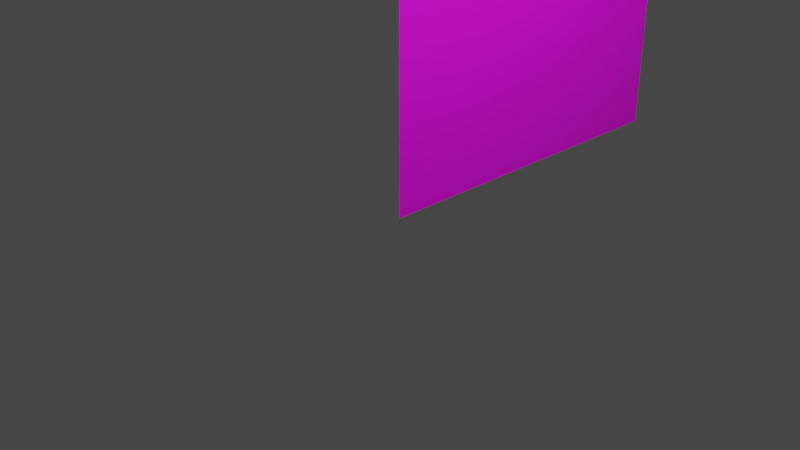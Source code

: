 # Source: wallalt1.blend  (saved by Blender 2.93.20; exported with 4.5.12 LTS)
import bpy
from mathutils import Matrix  # noqa: F401  (used for matrix-valued properties, if any)

bpy.ops.wm.read_factory_settings(use_empty=True)
scene = bpy.context.scene
scene.name = 'Scene'

# ---- collections
col_collection = bpy.data.collections.new('Collection'); scene.collection.children.link(col_collection)

# ---- images (referenced by path relative to the original .blend; pixels are not part of the script)
import os
ASSET_DIR = os.environ.get("B2B_ASSET_DIR", "")  # directory of the original .blend (textures are referenced by path, not embedded)
HERE = os.path.dirname(os.path.abspath(__file__))  # packed textures are extracted next to this script under _unpacked/

def load_image(name, relpath, width, height, colorspace="sRGB"):
    """Load a texture the original file referenced (path relative to the .blend, or extracted next to this script)."""
    p = next((c for c in (os.path.join(HERE, relpath), os.path.join(ASSET_DIR, relpath)) if relpath and os.path.exists(c)), "")
    if p:
        img = bpy.data.images.load(p, check_existing=True)
        img.name = name
    else:  # same state as the original file: an image datablock whose file is absent (Cycles renders it pink)
        img = bpy.data.images.new(name, width, height)
        img.source = "FILE"
        img.filepath = "//" + (relpath or name)
    img.colorspace_settings.name = colorspace
    return img
img_snadtilealt2_png = load_image('snadtilealt2.png', 'snadtilealt2.png', 1024, 1024, 'sRGB')

# ---- materials (node trees are filled in below, after node groups)
mat_material_007 = bpy.data.materials.new('Material.007')
mat_material_007.use_transparent_shadow = False

# ---- material node trees
mat_material_007.use_nodes = True; mat_material_007.node_tree.nodes.clear()
_N = mat_material_007.node_tree.nodes; _L = mat_material_007.node_tree.links
n0 = _N.new('ShaderNodeBsdfPrincipled'); n0.name = 'Principled BSDF'; n0.location = (10, 300)
n0.distribution = 'GGX'
n0.subsurface_method = 'RANDOM_WALK_SKIN'
n0.inputs[3].default_value = 1.45
n0.inputs[27].default_value = (0.0, 0.0, 0.0, 1.0)
n0.inputs[28].default_value = 1.0
n1 = _N.new('ShaderNodeOutputMaterial'); n1.name = 'Material Output'; n1.location = (300, 300)
n2 = _N.new('ShaderNodeTexImage'); n2.name = 'Image Texture'; n2.location = (-280, 279)
n2.image = img_snadtilealt2_png
_L.new(n0.outputs[0], n1.inputs[0])
_L.new(n2.outputs[0], n0.inputs[0])
n1.is_active_output = True

# ---- world
world_world = bpy.data.worlds.new('World'); scene.world = world_world
world_world.use_nodes = True; world_world.node_tree.nodes.clear()
_N = world_world.node_tree.nodes; _L = world_world.node_tree.links
n0 = _N.new('ShaderNodeOutputWorld'); n0.name = 'World Output'; n0.location = (300, 300)
n1 = _N.new('ShaderNodeBackground'); n1.name = 'Background'; n1.location = (10, 300)
n1.inputs[0].default_value = (0.05088, 0.05088, 0.05088, 1.0)
_L.new(n1.outputs[0], n0.inputs[0])
n0.is_active_output = True
world_world.color = (0.05088, 0.05088, 0.05088)
world_world.use_sun_shadow = False
world_world.sun_shadow_jitter_overblur = 0.0

# ---- cameras
cam_camera = bpy.data.cameras.new('Camera')
cam_camera.clip_end = 100.0
cam_camera.ortho_scale = 7.314

# ---- lights
light_light = bpy.data.lights.new('Light', 'POINT')
light_light.transmission_factor = 0.0
light_light.energy = 1000.0
light_light.shadow_soft_size = 0.1
light_light.shadow_maximum_resolution = 0.006
light_light.use_absolute_resolution = True

# ---- meshes
me_cube_004 = bpy.data.meshes.new('Cube.004')
me_cube_004.from_pydata([(0.0, 0.0, 0.0), (0.0, 0.0, 4.0), (0.0, 4.0, 0.0), (0.0, 4.0, 4.0)], [], [(2, 3, 1, 0)])
_uv = me_cube_004.uv_layers.new(name='UVMap')
_uv.uv.foreach_set('vector', [0.9999, 9.998e-05, 0.9999, 0.9999, 9.998e-05, 0.9999, 0.0001002, 0.0001])
me_cube_004.materials.append(mat_material_007)
me_cube_004.use_remesh_fix_poles = True
me_cube_004.use_remesh_preserve_attributes = False
me_cube_004.update()

# ---- objects
ob_light = bpy.data.objects.new('Light', light_light)
ob_camera = bpy.data.objects.new('Camera', cam_camera)
ob_cube_001 = bpy.data.objects.new('Cube.001', me_cube_004)

# ---- transforms, parenting, visibility, modifiers, constraints
ob_light.location = (4.076, 1.005, 5.904)
ob_light.rotation_euler = (0.6503, 0.05522, 1.866)
ob_light.lock_rotations_4d = False
ob_light.empty_display_type = 'ARROWS'
ob_light.color = (0.0, 0.0, 0.0, 0.0)
ob_light.lineart.crease_threshold = 0.0
ob_camera.location = (7.359, -6.926, 4.958)
ob_camera.rotation_euler = (1.109, 0.0, 0.8149)
ob_camera.lock_rotations_4d = False
ob_camera.empty_display_type = 'ARROWS'
ob_camera.color = (0.0, 0.0, 0.0, 0.0)
ob_camera.display_type = 'WIRE'
ob_camera.lineart.crease_threshold = 0.0
ob_cube_001.location = (0.0, 0.0, 0.0)

# ---- collection membership
col_collection.objects.link(ob_light)
col_collection.objects.link(ob_camera)
col_collection.objects.link(ob_cube_001)

# ---- scene / render settings (as saved in the file)
scene.camera = ob_camera
scene.frame_start = 1; scene.frame_end = 250; scene.frame_set(1)
scene.render.engine = 'BLENDER_EEVEE_NEXT'
scene.cycles.use_denoising = False
scene.cycles.samples = 128
scene.cycles.sampling_pattern = 'TABULATED_SOBOL'
scene.cycles.use_adaptive_sampling = False
scene.cycles.use_light_tree = False
scene.view_settings.view_transform = 'Filmic'
bpy.context.view_layer.update()
